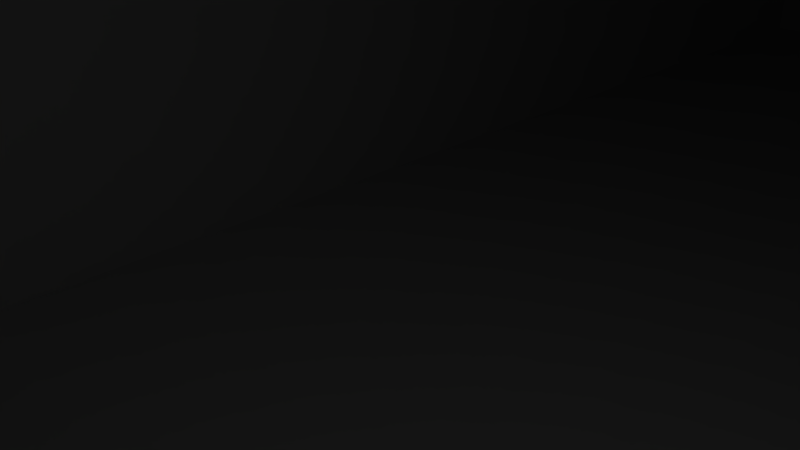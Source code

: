 # Source: odriveenclosure.blend  (saved by Blender 2.79.0; exported with 4.5.12 LTS)
import bpy
from mathutils import Matrix  # noqa: F401  (used for matrix-valued properties, if any)

bpy.ops.wm.read_factory_settings(use_empty=True)
scene = bpy.context.scene
scene.name = 'Scene'

# ---- collections
col_collection_1 = bpy.data.collections.new('Collection 1'); scene.collection.children.link(col_collection_1)

# ---- materials (node trees are filled in below, after node groups)
mat_material = bpy.data.materials.new('Material')
mat_material.alpha_threshold = 0.0
mat_material.use_transparent_shadow = False
mat_material.roughness = 0.5
mat_material.line_color = (0.0, 0.0, 0.0, 1.0)

# ---- material node trees

# ---- world
world_world = bpy.data.worlds.new('World'); scene.world = world_world
world_world.color = (0.05088, 0.05088, 0.05088)
world_world.use_sun_shadow = False
world_world.sun_shadow_jitter_overblur = 0.0
world_world.cycles.sampling_method = 'MANUAL'

# ---- cameras
cam_camera = bpy.data.cameras.new('Camera')
cam_camera.clip_end = 100.0
cam_camera.lens = 35.0
cam_camera.sensor_width = 32.0
cam_camera.sensor_height = 18.0
cam_camera.ortho_scale = 7.314
cam_camera.dof.focus_distance = 0.0
cam_camera.dof.aperture_fstop = 128.0

# ---- lights
light_lamp = bpy.data.lights.new('Lamp', 'POINT')
light_lamp.transmission_factor = 0.0
light_lamp.cutoff_distance = 30.0
light_lamp.energy = 100.0
light_lamp.shadow_buffer_clip_start = 1.001
light_lamp.shadow_soft_size = 0.1
light_lamp.shadow_maximum_resolution = 0.006
light_lamp.use_absolute_resolution = True

# ---- meshes
me_cube_001 = bpy.data.meshes.new('Cube.001')
me_cube_001.from_pydata([(1.0, 1.0, -1.0), (1.0, -1.0, -1.0), (-1.0, -1.0, -1.0), (-1.0, 1.0, -1.0), (1.0, 1.0, 1.0), (1.0, -1.0, 1.0), (-1.0, -1.0, 1.0), (-1.0, 1.0, 1.0)], [], [(0, 1, 2, 3), (4, 7, 6, 5), (0, 4, 5, 1), (1, 5, 6, 2), (2, 6, 7, 3), (4, 0, 3, 7)])
me_cube_001.materials.append(mat_material)
me_cube_001.use_remesh_preserve_volume = False
me_cube_001.use_remesh_preserve_attributes = False
me_cube_001.use_mirror_vertex_groups = False
me_cube_001.update()
me_cube = bpy.data.meshes.new('Cube')
me_cube.from_pydata([(1.0, 1.0, -1.0), (1.0, -1.0, -1.0), (-1.0, -1.0, -1.0), (-1.0, 1.0, -1.0), (1.0, 1.0, 1.0), (1.0, -1.0, 1.0), (-1.0, -1.0, 1.0), (-1.0, 1.0, 1.0)], [], [(0, 1, 2, 3), (4, 7, 6, 5), (0, 4, 5, 1), (1, 5, 6, 2), (2, 6, 7, 3), (4, 0, 3, 7)])
me_cube.materials.append(mat_material)
me_cube.use_remesh_preserve_volume = False
me_cube.use_remesh_preserve_attributes = False
me_cube.use_mirror_vertex_groups = False
me_cube.update()

# ---- objects
ob_inner_001 = bpy.data.objects.new('inner.001', me_cube_001)
ob_inner = bpy.data.objects.new('inner', me_cube)
ob_lamp = bpy.data.objects.new('Lamp', light_lamp)
ob_camera = bpy.data.objects.new('Camera', cam_camera)

# ---- transforms, parenting, visibility, modifiers, constraints
ob_inner_001.location = (0.0, 0.0, 0.0)
ob_inner_001.scale = (27.0, 72.5, 14.5)
ob_inner_001.lock_rotations_4d = False
ob_inner_001.empty_display_type = 'ARROWS'
ob_inner_001.lineart.crease_threshold = 0.0
ob_inner.location = (0.0, 0.0, 3.0)
ob_inner.scale = (25.5, 70.5, 16.5)
ob_inner.lock_rotations_4d = False
ob_inner.empty_display_type = 'ARROWS'
ob_inner.lineart.crease_threshold = 0.0
ob_lamp.location = (4.076, 1.005, 5.904)
ob_lamp.rotation_euler = (0.6503, 0.05522, 1.866)
ob_lamp.lock_rotations_4d = False
ob_lamp.empty_display_type = 'ARROWS'
ob_lamp.color = (0.0, 0.0, 0.0, 0.0)
ob_lamp.lineart.crease_threshold = 0.0
ob_camera.location = (7.481, -6.508, 5.344)
ob_camera.rotation_euler = (1.109, 0.0, 0.8149)
ob_camera.lock_rotations_4d = False
ob_camera.empty_display_type = 'ARROWS'
ob_camera.color = (0.0, 0.0, 0.0, 0.0)
ob_camera.display_type = 'WIRE'
ob_camera.lineart.crease_threshold = 0.0

# ---- collection membership
col_collection_1.objects.link(ob_inner_001)
col_collection_1.objects.link(ob_inner)
col_collection_1.objects.link(ob_lamp)
col_collection_1.objects.link(ob_camera)

# ---- scene / render settings (as saved in the file)
scene.camera = ob_camera
scene.frame_start = 1; scene.frame_end = 250; scene.frame_set(1)
scene.render.engine = 'BLENDER_EEVEE_NEXT'
scene.render.resolution_percentage = 50
scene.render.dither_intensity = 0.0
scene.cycles.use_denoising = False
scene.cycles.samples = 128
scene.cycles.sampling_pattern = 'TABULATED_SOBOL'
scene.cycles.use_adaptive_sampling = False
scene.cycles.use_light_tree = False
scene.cycles.blur_glossy = 0.0
scene.cycles.sample_clamp_indirect = 0.0
scene.view_settings.view_transform = 'Standard'
bpy.context.view_layer.update()
